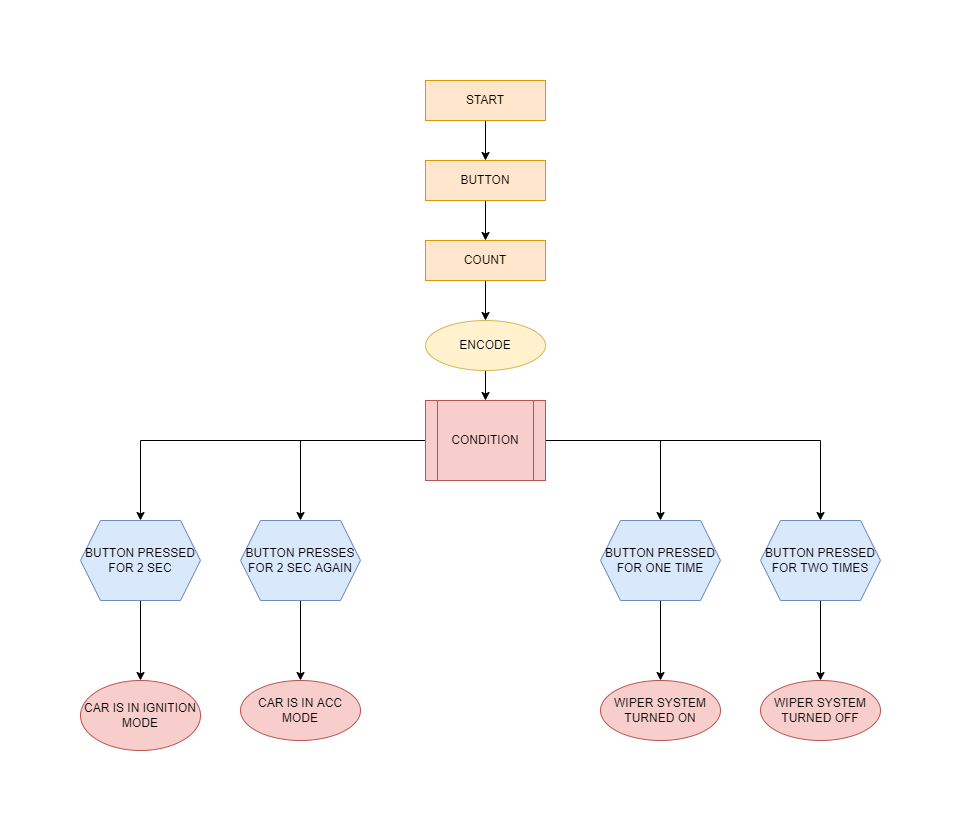

The diagram above was exported from draw.io. Its source (the exported page's mxGraphModel, read from the mxfile embedded in the PNG):
<mxGraphModel dx="1038" dy="539" grid="1" gridSize="10" guides="1" tooltips="1" connect="1" arrows="1" fold="1" page="1" pageScale="1" pageWidth="850" pageHeight="1100" math="0" shadow="0">
  <root>
    <mxCell id="0" />
    <mxCell id="1" parent="0" />
    <mxCell id="fAGi_Ta1ht7UUPmc51gg-2" style="edgeStyle=orthogonalEdgeStyle;rounded=0;orthogonalLoop=1;jettySize=auto;html=1;" edge="1" parent="1" source="fAGi_Ta1ht7UUPmc51gg-1" target="fAGi_Ta1ht7UUPmc51gg-3">
      <mxGeometry relative="1" as="geometry">
        <mxPoint x="425" y="120" as="targetPoint" />
      </mxGeometry>
    </mxCell>
    <mxCell id="fAGi_Ta1ht7UUPmc51gg-1" value="START" style="rounded=0;whiteSpace=wrap;html=1;fillColor=#ffe6cc;strokeColor=#d79b00;" vertex="1" parent="1">
      <mxGeometry x="365" y="40" width="120" height="40" as="geometry" />
    </mxCell>
    <mxCell id="fAGi_Ta1ht7UUPmc51gg-5" value="" style="edgeStyle=orthogonalEdgeStyle;rounded=0;orthogonalLoop=1;jettySize=auto;html=1;" edge="1" parent="1" source="fAGi_Ta1ht7UUPmc51gg-3" target="fAGi_Ta1ht7UUPmc51gg-4">
      <mxGeometry relative="1" as="geometry" />
    </mxCell>
    <mxCell id="fAGi_Ta1ht7UUPmc51gg-3" value="BUTTON" style="rounded=0;whiteSpace=wrap;html=1;fillColor=#ffe6cc;strokeColor=#d79b00;" vertex="1" parent="1">
      <mxGeometry x="365" y="120" width="120" height="40" as="geometry" />
    </mxCell>
    <mxCell id="fAGi_Ta1ht7UUPmc51gg-9" style="edgeStyle=orthogonalEdgeStyle;rounded=0;orthogonalLoop=1;jettySize=auto;html=1;entryX=0.5;entryY=0;entryDx=0;entryDy=0;" edge="1" parent="1" source="fAGi_Ta1ht7UUPmc51gg-4" target="fAGi_Ta1ht7UUPmc51gg-8">
      <mxGeometry relative="1" as="geometry" />
    </mxCell>
    <mxCell id="fAGi_Ta1ht7UUPmc51gg-4" value="COUNT" style="whiteSpace=wrap;html=1;rounded=0;fillColor=#ffe6cc;strokeColor=#d79b00;" vertex="1" parent="1">
      <mxGeometry x="365" y="200" width="120" height="40" as="geometry" />
    </mxCell>
    <mxCell id="fAGi_Ta1ht7UUPmc51gg-13" value="" style="edgeStyle=orthogonalEdgeStyle;rounded=0;orthogonalLoop=1;jettySize=auto;html=1;" edge="1" parent="1" source="fAGi_Ta1ht7UUPmc51gg-8" target="fAGi_Ta1ht7UUPmc51gg-10">
      <mxGeometry relative="1" as="geometry" />
    </mxCell>
    <mxCell id="fAGi_Ta1ht7UUPmc51gg-8" value="ENCODE" style="ellipse;whiteSpace=wrap;html=1;fillColor=#fff2cc;strokeColor=#d6b656;" vertex="1" parent="1">
      <mxGeometry x="365" y="280" width="120" height="50" as="geometry" />
    </mxCell>
    <mxCell id="fAGi_Ta1ht7UUPmc51gg-16" style="edgeStyle=orthogonalEdgeStyle;rounded=0;orthogonalLoop=1;jettySize=auto;html=1;" edge="1" parent="1" source="fAGi_Ta1ht7UUPmc51gg-10">
      <mxGeometry relative="1" as="geometry">
        <mxPoint x="80" y="480" as="targetPoint" />
        <Array as="points">
          <mxPoint x="80" y="400" />
        </Array>
      </mxGeometry>
    </mxCell>
    <mxCell id="fAGi_Ta1ht7UUPmc51gg-17" style="edgeStyle=orthogonalEdgeStyle;rounded=0;orthogonalLoop=1;jettySize=auto;html=1;" edge="1" parent="1" source="fAGi_Ta1ht7UUPmc51gg-10">
      <mxGeometry relative="1" as="geometry">
        <mxPoint x="760" y="480" as="targetPoint" />
        <Array as="points">
          <mxPoint x="760" y="400" />
        </Array>
      </mxGeometry>
    </mxCell>
    <mxCell id="fAGi_Ta1ht7UUPmc51gg-10" value="CONDITION" style="shape=process;whiteSpace=wrap;html=1;backgroundOutline=1;fillColor=#f8cecc;strokeColor=#b85450;" vertex="1" parent="1">
      <mxGeometry x="365" y="360" width="120" height="80" as="geometry" />
    </mxCell>
    <mxCell id="fAGi_Ta1ht7UUPmc51gg-30" value="" style="edgeStyle=orthogonalEdgeStyle;rounded=0;orthogonalLoop=1;jettySize=auto;html=1;" edge="1" parent="1" source="fAGi_Ta1ht7UUPmc51gg-20" target="fAGi_Ta1ht7UUPmc51gg-29">
      <mxGeometry relative="1" as="geometry" />
    </mxCell>
    <mxCell id="fAGi_Ta1ht7UUPmc51gg-20" value="BUTTON PRESSED FOR 2 SEC" style="shape=hexagon;perimeter=hexagonPerimeter2;whiteSpace=wrap;html=1;fixedSize=1;fillColor=#dae8fc;strokeColor=#6c8ebf;" vertex="1" parent="1">
      <mxGeometry x="20" y="480" width="120" height="80" as="geometry" />
    </mxCell>
    <mxCell id="fAGi_Ta1ht7UUPmc51gg-36" value="" style="edgeStyle=orthogonalEdgeStyle;rounded=0;orthogonalLoop=1;jettySize=auto;html=1;" edge="1" parent="1" source="fAGi_Ta1ht7UUPmc51gg-21" target="fAGi_Ta1ht7UUPmc51gg-35">
      <mxGeometry relative="1" as="geometry" />
    </mxCell>
    <mxCell id="fAGi_Ta1ht7UUPmc51gg-21" value="BUTTON PRESSED FOR TWO TIMES" style="shape=hexagon;perimeter=hexagonPerimeter2;whiteSpace=wrap;html=1;fixedSize=1;fillColor=#dae8fc;strokeColor=#6c8ebf;" vertex="1" parent="1">
      <mxGeometry x="700" y="480" width="120" height="80" as="geometry" />
    </mxCell>
    <mxCell id="fAGi_Ta1ht7UUPmc51gg-23" value="" style="endArrow=classic;html=1;rounded=0;" edge="1" parent="1">
      <mxGeometry width="50" height="50" relative="1" as="geometry">
        <mxPoint x="240" y="400" as="sourcePoint" />
        <mxPoint x="240" y="480" as="targetPoint" />
      </mxGeometry>
    </mxCell>
    <mxCell id="fAGi_Ta1ht7UUPmc51gg-24" value="" style="endArrow=classic;html=1;rounded=0;" edge="1" parent="1">
      <mxGeometry width="50" height="50" relative="1" as="geometry">
        <mxPoint x="600" y="400" as="sourcePoint" />
        <mxPoint x="600" y="480" as="targetPoint" />
      </mxGeometry>
    </mxCell>
    <mxCell id="fAGi_Ta1ht7UUPmc51gg-32" value="" style="edgeStyle=orthogonalEdgeStyle;rounded=0;orthogonalLoop=1;jettySize=auto;html=1;" edge="1" parent="1" source="fAGi_Ta1ht7UUPmc51gg-25" target="fAGi_Ta1ht7UUPmc51gg-31">
      <mxGeometry relative="1" as="geometry" />
    </mxCell>
    <mxCell id="fAGi_Ta1ht7UUPmc51gg-25" value="BUTTON PRESSES FOR 2 SEC AGAIN" style="shape=hexagon;perimeter=hexagonPerimeter2;whiteSpace=wrap;html=1;fixedSize=1;fillColor=#dae8fc;strokeColor=#6c8ebf;" vertex="1" parent="1">
      <mxGeometry x="180" y="480" width="120" height="80" as="geometry" />
    </mxCell>
    <mxCell id="fAGi_Ta1ht7UUPmc51gg-34" value="" style="edgeStyle=orthogonalEdgeStyle;rounded=0;orthogonalLoop=1;jettySize=auto;html=1;" edge="1" parent="1" source="fAGi_Ta1ht7UUPmc51gg-26" target="fAGi_Ta1ht7UUPmc51gg-33">
      <mxGeometry relative="1" as="geometry" />
    </mxCell>
    <mxCell id="fAGi_Ta1ht7UUPmc51gg-26" value="BUTTON PRESSED FOR ONE TIME" style="shape=hexagon;perimeter=hexagonPerimeter2;whiteSpace=wrap;html=1;fixedSize=1;fillColor=#dae8fc;strokeColor=#6c8ebf;" vertex="1" parent="1">
      <mxGeometry x="540" y="480" width="120" height="80" as="geometry" />
    </mxCell>
    <mxCell id="fAGi_Ta1ht7UUPmc51gg-29" value="CAR IS IN IGNITION MODE" style="ellipse;whiteSpace=wrap;html=1;fillColor=#f8cecc;strokeColor=#b85450;" vertex="1" parent="1">
      <mxGeometry x="20" y="640" width="120" height="70" as="geometry" />
    </mxCell>
    <mxCell id="fAGi_Ta1ht7UUPmc51gg-31" value="CAR IS IN ACC MODE" style="ellipse;whiteSpace=wrap;html=1;fillColor=#f8cecc;strokeColor=#b85450;" vertex="1" parent="1">
      <mxGeometry x="180" y="640" width="120" height="60" as="geometry" />
    </mxCell>
    <mxCell id="fAGi_Ta1ht7UUPmc51gg-33" value="WIPER SYSTEM TURNED ON" style="ellipse;whiteSpace=wrap;html=1;fillColor=#f8cecc;strokeColor=#b85450;" vertex="1" parent="1">
      <mxGeometry x="540" y="640" width="120" height="60" as="geometry" />
    </mxCell>
    <mxCell id="fAGi_Ta1ht7UUPmc51gg-35" value="WIPER SYSTEM TURNED OFF" style="ellipse;whiteSpace=wrap;html=1;fillColor=#f8cecc;strokeColor=#b85450;" vertex="1" parent="1">
      <mxGeometry x="700" y="640" width="120" height="60" as="geometry" />
    </mxCell>
  </root>
</mxGraphModel>